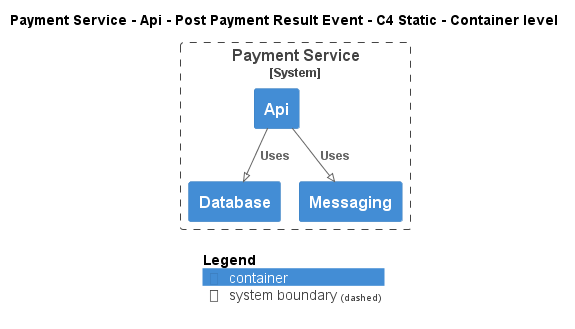

The diagram above was rendered by PlantUML. Its source (embedded in the PNG):
@startuml
!pragma layout smetana
!include ..\..\..\..\..\..\.c4s\C4_Container.puml

AddElementTag("state:new", $bgColor=green, $fontColor=#ffffff, $borderColor=green, $shadowing="False")
AddElementTag("state:changed", $bgColor=orange, $fontColor=#ffffff, $borderColor=orange, $shadowing="False")
AddElementTag("state:removed", $bgColor=red, $fontColor=#ffffff, $borderColor=red, $shadowing="False")

AddRelTag("state:new", $textColor=green, $lineColor=green)
AddRelTag("state:changed", $textColor=orange, $lineColor=orange)
AddRelTag("state:removed", $textColor=red, $lineColor=red)

SHOW_PERSON_PORTRAIT()
LAYOUT_TOP_DOWN()

skinparam linetype polyline

title Payment Service - Api - Post Payment Result Event - C4 Static - Container level


System_Boundary(ECommercePlatform.SoftwareSystems.PaymentService, "Payment Service") {
    Container(ECommercePlatform.SoftwareSystems.PaymentService.Containers.Api, "Api", "", "")
    Container(ECommercePlatform.SoftwareSystems.PaymentService.Containers.Database, "Database", "", "")
    Container(ECommercePlatform.SoftwareSystems.PaymentService.Containers.Messaging, "Messaging", "", "")
}

Rel(ECommercePlatform.SoftwareSystems.PaymentService.Containers.Api, ECommercePlatform.SoftwareSystems.PaymentService.Containers.Database, "Uses")
Rel(ECommercePlatform.SoftwareSystems.PaymentService.Containers.Api, ECommercePlatform.SoftwareSystems.PaymentService.Containers.Messaging, "Uses")


SHOW_LEGEND()
@enduml